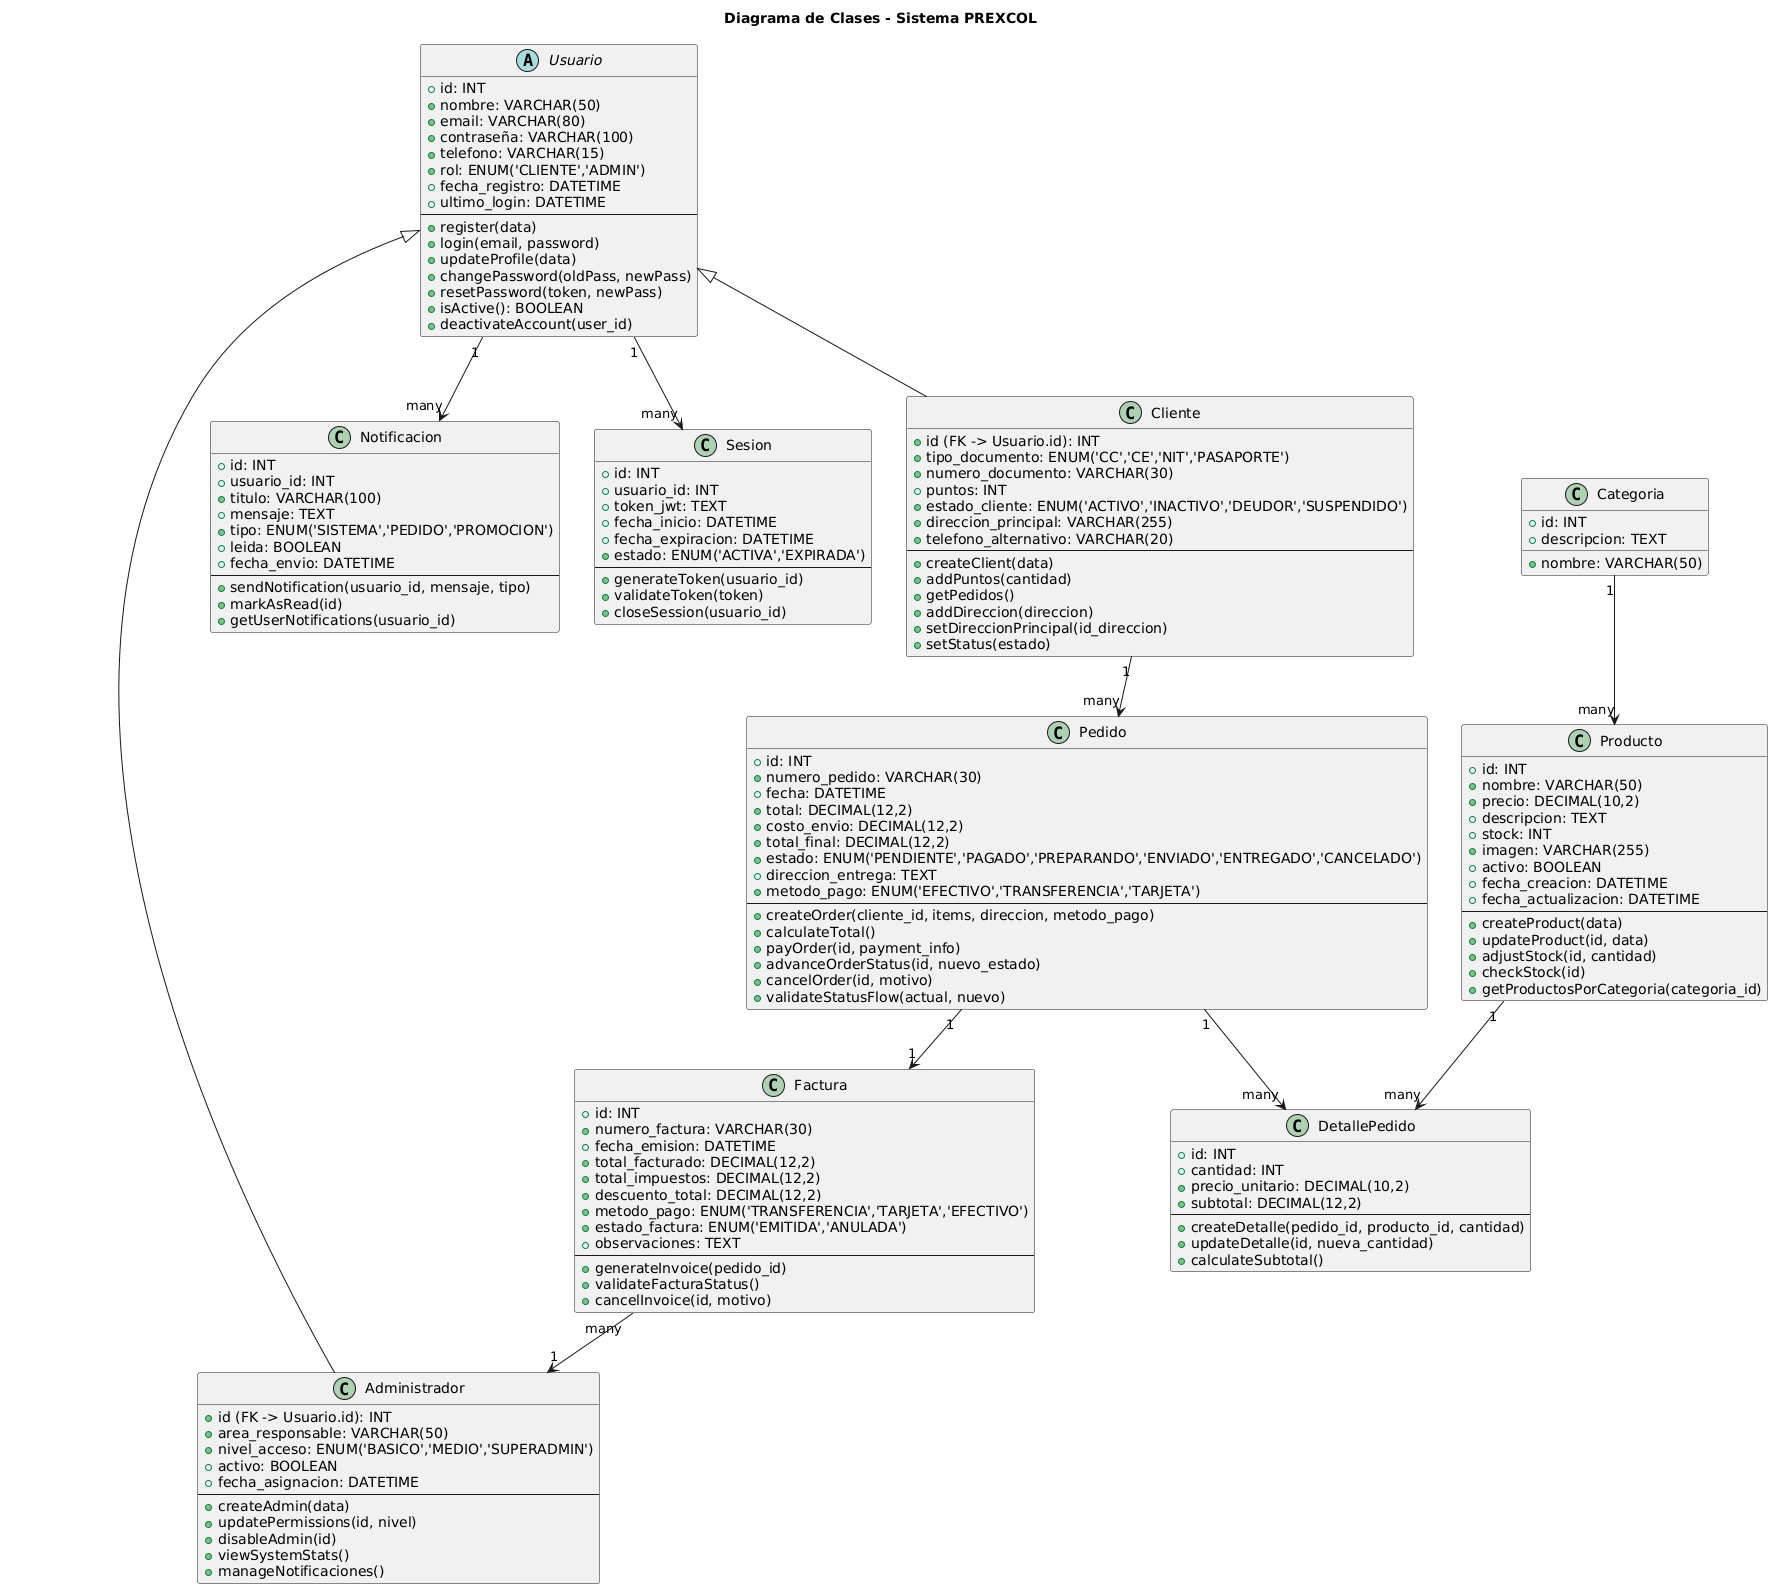

The diagram above was rendered by PlantUML. Its source (embedded in the PNG):
@startuml
title Diagrama de Clases - Sistema PREXCOL

'==========================
' CLASES BASE
'==========================

abstract class Usuario {
    +id: INT
    +nombre: VARCHAR(50)
    +email: VARCHAR(80)
    +contraseña: VARCHAR(100)
    +telefono: VARCHAR(15)
    +rol: ENUM('CLIENTE','ADMIN')
    +fecha_registro: DATETIME
    +ultimo_login: DATETIME
    --
    +register(data)
    +login(email, password)
    +updateProfile(data)
    +changePassword(oldPass, newPass)
    +resetPassword(token, newPass)
    +isActive(): BOOLEAN
    +deactivateAccount(user_id)
}

class Cliente {
    +id (FK -> Usuario.id): INT
    +tipo_documento: ENUM('CC','CE','NIT','PASAPORTE')
    +numero_documento: VARCHAR(30)
    +puntos: INT
    +estado_cliente: ENUM('ACTIVO','INACTIVO','DEUDOR','SUSPENDIDO')
    +direccion_principal: VARCHAR(255)
    +telefono_alternativo: VARCHAR(20)
    --
    +createClient(data)
    +addPuntos(cantidad)
    +getPedidos()
    +addDireccion(direccion)
    +setDireccionPrincipal(id_direccion)
    +setStatus(estado)
}

class Administrador {
    +id (FK -> Usuario.id): INT
    +area_responsable: VARCHAR(50)
    +nivel_acceso: ENUM('BASICO','MEDIO','SUPERADMIN')
    +activo: BOOLEAN
    +fecha_asignacion: DATETIME
    --
    +createAdmin(data)
    +updatePermissions(id, nivel)
    +disableAdmin(id)
    +viewSystemStats()
    +manageNotificaciones()
}

Usuario <|-- Cliente
Usuario <|-- Administrador

'==========================
' PRODUCTOS Y CATEGORÍAS
'==========================

class Categoria {
    +id: INT
    +nombre: VARCHAR(50)
    +descripcion: TEXT
}

class Producto {
    +id: INT
    +nombre: VARCHAR(50)
    +precio: DECIMAL(10,2)
    +descripcion: TEXT
    +stock: INT
    +imagen: VARCHAR(255)
    +activo: BOOLEAN
    +fecha_creacion: DATETIME
    +fecha_actualizacion: DATETIME
    --
    +createProduct(data)
    +updateProduct(id, data)
    +adjustStock(id, cantidad)
    +checkStock(id)
    +getProductosPorCategoria(categoria_id)
}

Categoria "1" --> "many" Producto

'==========================
' PEDIDOS Y DETALLES
'==========================

class Pedido {
    +id: INT
    +numero_pedido: VARCHAR(30)
    +fecha: DATETIME
    +total: DECIMAL(12,2)
    +costo_envio: DECIMAL(12,2)
    +total_final: DECIMAL(12,2)
    +estado: ENUM('PENDIENTE','PAGADO','PREPARANDO','ENVIADO','ENTREGADO','CANCELADO')
    +direccion_entrega: TEXT
    +metodo_pago: ENUM('EFECTIVO','TRANSFERENCIA','TARJETA')
    --
    +createOrder(cliente_id, items, direccion, metodo_pago)
    +calculateTotal()
    +payOrder(id, payment_info)
    +advanceOrderStatus(id, nuevo_estado)
    +cancelOrder(id, motivo)
    +validateStatusFlow(actual, nuevo)
}

class DetallePedido {
    +id: INT
    +cantidad: INT
    +precio_unitario: DECIMAL(10,2)
    +subtotal: DECIMAL(12,2)
    --
    +createDetalle(pedido_id, producto_id, cantidad)
    +updateDetalle(id, nueva_cantidad)
    +calculateSubtotal()
}

Cliente "1" --> "many" Pedido
Pedido "1" --> "many" DetallePedido
Producto "1" --> "many" DetallePedido

'==========================
' FACTURAS
'==========================

class Factura {
    +id: INT
    +numero_factura: VARCHAR(30)
    +fecha_emision: DATETIME
    +total_facturado: DECIMAL(12,2)
    +total_impuestos: DECIMAL(12,2)
    +descuento_total: DECIMAL(12,2)
    +metodo_pago: ENUM('TRANSFERENCIA','TARJETA','EFECTIVO')
    +estado_factura: ENUM('EMITIDA','ANULADA')
    +observaciones: TEXT
    --
    +generateInvoice(pedido_id)
    +validateFacturaStatus()
    +cancelInvoice(id, motivo)
}

Pedido "1" --> "1" Factura
Factura "many" --> "1" Administrador

'==========================
' NOTIFICACIONES
'==========================

class Notificacion {
    +id: INT
    +usuario_id: INT
    +titulo: VARCHAR(100)
    +mensaje: TEXT
    +tipo: ENUM('SISTEMA','PEDIDO','PROMOCION')
    +leida: BOOLEAN
    +fecha_envio: DATETIME
    --
    +sendNotification(usuario_id, mensaje, tipo)
    +markAsRead(id)
    +getUserNotifications(usuario_id)
}

Usuario "1" --> "many" Notificacion

'==========================
' SESIONES Y SEGURIDAD
'==========================

class Sesion {
    +id: INT
    +usuario_id: INT
    +token_jwt: TEXT
    +fecha_inicio: DATETIME
    +fecha_expiracion: DATETIME
    +estado: ENUM('ACTIVA','EXPIRADA')
    --
    +generateToken(usuario_id)
    +validateToken(token)
    +closeSession(usuario_id)
}

Usuario "1" --> "many" Sesion
@enduml